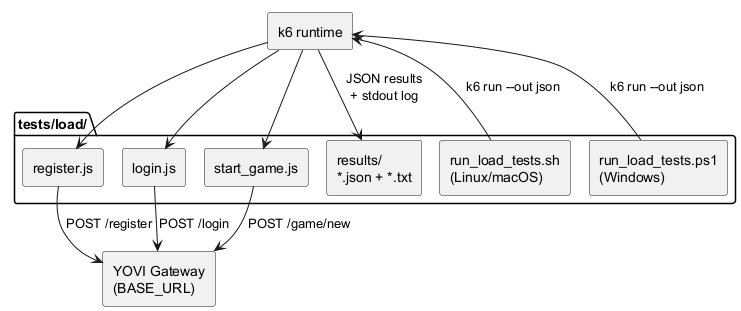

The diagram above was rendered by PlantUML. Its source (embedded in the PNG):
@startuml
skinparam componentStyle rectangle

package "tests/load/" {
  component "register.js" as REG
  component "login.js" as LOG
  component "start_game.js" as GAME
  component "run_load_tests.sh\n(Linux/macOS)" as SH
  component "run_load_tests.ps1\n(Windows)" as PS1
  component "results/\n*.json + *.txt" as RES
}

component "k6 runtime" as K6
component "YOVI Gateway\n(BASE_URL)" as GW

SH --> K6 : "k6 run --out json"
PS1 --> K6 : "k6 run --out json"

K6 --> REG
K6 --> LOG
K6 --> GAME

REG --> GW : "POST /register"
LOG --> GW : "POST /login"
GAME --> GW : "POST /game/new"

K6 --> RES : "JSON results\n+ stdout log"
@enduml